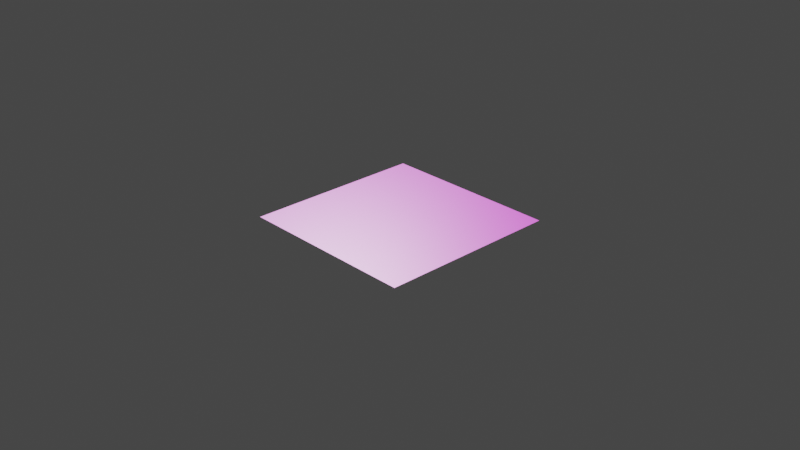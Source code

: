 # Source: Wood.blend  (saved by Blender 3.6.11; exported with 4.5.12 LTS)
import bpy
from mathutils import Matrix  # noqa: F401  (used for matrix-valued properties, if any)

bpy.ops.wm.read_factory_settings(use_empty=True)
scene = bpy.context.scene
scene.name = 'Scene'

# ---- collections
col_collection = bpy.data.collections.new('Collection'); scene.collection.children.link(col_collection)

# ---- images (referenced by path relative to the original .blend; pixels are not part of the script)
import os
ASSET_DIR = os.environ.get("B2B_ASSET_DIR", "")  # directory of the original .blend (textures are referenced by path, not embedded)
HERE = os.path.dirname(os.path.abspath(__file__))  # packed textures are extracted next to this script under _unpacked/

def load_image(name, relpath, width, height, colorspace="sRGB"):
    """Load a texture the original file referenced (path relative to the .blend, or extracted next to this script)."""
    p = next((c for c in (os.path.join(HERE, relpath), os.path.join(ASSET_DIR, relpath)) if relpath and os.path.exists(c)), "")
    if p:
        img = bpy.data.images.load(p, check_existing=True)
        img.name = name
    else:  # same state as the original file: an image datablock whose file is absent (Cycles renders it pink)
        img = bpy.data.images.new(name, width, height)
        img.source = "FILE"
        img.filepath = "//" + (relpath or name)
    img.colorspace_settings.name = colorspace
    return img
img_wckqdbvs_2k_albedo_jpg = load_image('wckqdbvs_2K_Albedo.jpg', 'wckqdbvs_2K_Albedo.jpg', 1024, 1024, 'sRGB')
img_wckqdbvs_2k_ao_jpg = load_image('wckqdbvs_2K_AO.jpg', 'wckqdbvs_2K_AO.jpg', 1024, 1024, 'Non-Color')
img_wckqdbvs_2k_roughness_jpg = load_image('wckqdbvs_2K_Roughness.jpg', 'wckqdbvs_2K_Roughness.jpg', 1024, 1024, 'Non-Color')
img_wckqdbvs_2k_normal_jpg = load_image('wckqdbvs_2K_Normal.jpg', 'wckqdbvs_2K_Normal.jpg', 1024, 1024, 'Non-Color')
img_wckqdbvs_2k_albedo_jpg_001 = load_image('wckqdbvs_2K_Albedo.jpg.001', 'wckqdbvs_2K_Albedo.jpg', 1024, 1024, 'sRGB')
img_wckqdbvs_2k_ao_jpg_001 = load_image('wckqdbvs_2K_AO.jpg.001', 'wckqdbvs_2K_AO.jpg', 1024, 1024, 'Non-Color')
img_wckqdbvs_2k_roughness_jpg_001 = load_image('wckqdbvs_2K_Roughness.jpg.001', 'wckqdbvs_2K_Roughness.jpg', 1024, 1024, 'Non-Color')
img_wckqdbvs_2k_normal_jpg_001 = load_image('wckqdbvs_2K_Normal.jpg.001', 'wckqdbvs_2K_Normal.jpg', 1024, 1024, 'Non-Color')
img_wchncbqs_2k_albedo_jpg_001 = load_image('wchncbqs_2K_Albedo.jpg.001', 'wchncbqs_2K_Albedo.jpg', 1024, 1024, 'sRGB')
img_wchncbqs_2k_ao_jpg_001 = load_image('wchncbqs_2K_AO.jpg.001', 'wchncbqs_2K_AO.jpg', 1024, 1024, 'Non-Color')
img_wchncbqs_2k_roughness_jpg_001 = load_image('wchncbqs_2K_Roughness.jpg.001', 'wchncbqs_2K_Roughness.jpg', 1024, 1024, 'Non-Color')
img_wchncbqs_2k_normal_jpg_001 = load_image('wchncbqs_2K_Normal.jpg.001', 'wchncbqs_2K_Normal.jpg', 1024, 1024, 'Non-Color')
img_wcboeghs_2k_albedo_jpg_001 = load_image('wcboeghs_2K_Albedo.jpg.001', 'wcboeghs_2K_Albedo.jpg', 1024, 1024, 'sRGB')
img_wcboeghs_2k_ao_jpg_001 = load_image('wcboeghs_2K_AO.jpg.001', 'wcboeghs_2K_AO.jpg', 1024, 1024, 'Non-Color')
img_wcboeghs_2k_roughness_jpg_001 = load_image('wcboeghs_2K_Roughness.jpg.001', 'wcboeghs_2K_Roughness.jpg', 1024, 1024, 'Non-Color')
img_wcboeghs_2k_normal_jpg_001 = load_image('wcboeghs_2K_Normal.jpg.001', 'wcboeghs_2K_Normal.jpg', 1024, 1024, 'Non-Color')
img_wcboeghs_2k_albedo_jpg_002 = load_image('wcboeghs_2K_Albedo.jpg.002', 'wcboeghs_2K_Albedo.jpg', 1024, 1024, 'sRGB')
img_wcboeghs_2k_ao_jpg_002 = load_image('wcboeghs_2K_AO.jpg.002', 'wcboeghs_2K_AO.jpg', 1024, 1024, 'Non-Color')
img_wcboeghs_2k_roughness_jpg_002 = load_image('wcboeghs_2K_Roughness.jpg.002', 'wcboeghs_2K_Roughness.jpg', 1024, 1024, 'Non-Color')
img_wcboeghs_2k_normal_jpg_002 = load_image('wcboeghs_2K_Normal.jpg.002', 'wcboeghs_2K_Normal.jpg', 1024, 1024, 'Non-Color')
img_sjdhdjqa_2k_albedo_jpg_001 = load_image('sjdhdjqa_2K_Albedo.jpg.001', 'sjdhdjqa_2K_Albedo.jpg', 1024, 1024, 'sRGB')
img_sjdhdjqa_2k_ao_jpg_001 = load_image('sjdhdjqa_2K_AO.jpg.001', 'sjdhdjqa_2K_AO.jpg', 1024, 1024, 'Non-Color')
img_sjdhdjqa_2k_roughness_jpg_001 = load_image('sjdhdjqa_2K_Roughness.jpg.001', 'sjdhdjqa_2K_Roughness.jpg', 1024, 1024, 'Non-Color')
img_sjdhdjqa_2k_normal_jpg_001 = load_image('sjdhdjqa_2K_Normal.jpg.001', 'sjdhdjqa_2K_Normal.jpg', 1024, 1024, 'Non-Color')
img_vcznah3g_2k_albedo_jpg_001 = load_image('vcznah3g_2K_Albedo.jpg.001', 'vcznah3g_2K_Albedo.jpg', 1024, 1024, 'sRGB')
img_vcznah3g_2k_ao_jpg_001 = load_image('vcznah3g_2K_AO.jpg.001', 'vcznah3g_2K_AO.jpg', 1024, 1024, 'Non-Color')
img_vcznah3g_2k_roughness_jpg_001 = load_image('vcznah3g_2K_Roughness.jpg.001', 'vcznah3g_2K_Roughness.jpg', 1024, 1024, 'Non-Color')
img_vcznah3g_2k_normal_jpg_001 = load_image('vcznah3g_2K_Normal.jpg.001', 'vcznah3g_2K_Normal.jpg', 1024, 1024, 'Non-Color')
img_vcznah3g_2k_albedo_jpg_002 = load_image('vcznah3g_2K_Albedo.jpg.002', 'vcznah3g_2K_Albedo.jpg', 1024, 1024, 'sRGB')
img_vcznah3g_2k_ao_jpg_002 = load_image('vcznah3g_2K_AO.jpg.002', 'vcznah3g_2K_AO.jpg', 1024, 1024, 'Non-Color')
img_vcznah3g_2k_roughness_jpg_002 = load_image('vcznah3g_2K_Roughness.jpg.002', 'vcznah3g_2K_Roughness.jpg', 1024, 1024, 'Non-Color')
img_vcznah3g_2k_normal_jpg_002 = load_image('vcznah3g_2K_Normal.jpg.002', 'vcznah3g_2K_Normal.jpg', 1024, 1024, 'Non-Color')
img_ud5mfboew_2k_albedo_jpg = load_image('ud5mfboew_2K_Albedo.jpg', 'ud5mfboew_2K_Albedo.jpg', 1024, 1024, 'sRGB')
img_ud5mfboew_2k_ao_jpg = load_image('ud5mfboew_2K_AO.jpg', 'ud5mfboew_2K_AO.jpg', 1024, 1024, 'Non-Color')
img_ud5mfboew_2k_roughness_jpg = load_image('ud5mfboew_2K_Roughness.jpg', 'ud5mfboew_2K_Roughness.jpg', 1024, 1024, 'Non-Color')
img_ud5mfboew_2k_normal_jpg = load_image('ud5mfboew_2K_Normal.jpg', 'ud5mfboew_2K_Normal.jpg', 1024, 1024, 'Non-Color')

# ---- materials (node trees are filled in below, after node groups)
mat_wooden_planks_wckqdbvs = bpy.data.materials.new('Wooden_Planks_wckqdbvs')
mat_wooden_planks_wckqdbvs.use_transparent_shadow = False
mat_wooden_planks_wchncbqs = bpy.data.materials.new('Wooden_Planks_wchncbqs')
mat_wooden_planks_wchncbqs.use_transparent_shadow = False
mat_wooden_planks_wcboeghs = bpy.data.materials.new('Wooden_Planks_wcboeghs')
mat_wooden_planks_wcboeghs.use_transparent_shadow = False
mat_wood_board_sjdhdjqa = bpy.data.materials.new('Wood_Board_sjdhdjqa')
mat_wood_board_sjdhdjqa.use_transparent_shadow = False
mat_wooden_planks_vcznah3g = bpy.data.materials.new('Wooden_Planks_vcznah3g')
mat_wooden_planks_vcznah3g.use_transparent_shadow = False
mat_wooden_planks_ud5mfboew = bpy.data.materials.new('Wooden_Planks_ud5mfboew')
mat_wooden_planks_ud5mfboew.use_transparent_shadow = False

# ---- material node trees
mat_wooden_planks_wckqdbvs.use_nodes = True; mat_wooden_planks_wckqdbvs.node_tree.nodes.clear()
_N = mat_wooden_planks_wckqdbvs.node_tree.nodes; _L = mat_wooden_planks_wckqdbvs.node_tree.links
n0 = _N.new('ShaderNodeBsdfPrincipled'); n0.name = 'Principled BSDF'; n0.location = (10, 300)
n0.subsurface_method = 'RANDOM_WALK_SKIN'
n0.inputs[3].default_value = 1.45
n0.inputs[11].default_value = 0.0
n0.inputs[19].default_value = 0.3625
n0.inputs[27].default_value = (0.0, 0.0, 0.0, 1.0)
n0.inputs[28].default_value = 1.0
n1 = _N.new('ShaderNodeMixRGB'); n1.name = 'Mix (Legacy)'; n1.location = (-250, 320)
n1.blend_type = 'MULTIPLY'
n2 = _N.new('ShaderNodeTexImage'); n2.name = 'Image Texture'; n2.location = (-640, 460)
n2.image = img_wckqdbvs_2k_albedo_jpg
n3 = _N.new('ShaderNodeTexImage'); n3.name = 'Image Texture.001'; n3.location = (-640, 200)
n3.image = img_wckqdbvs_2k_ao_jpg
n4 = _N.new('ShaderNodeTexImage'); n4.name = 'Image Texture.002'; n4.location = (-1150, -60)
n4.image = img_wckqdbvs_2k_roughness_jpg
n5 = _N.new('ShaderNodeTexImage'); n5.name = 'Image Texture.003'; n5.location = (-640, -207)
n5.image = img_wckqdbvs_2k_normal_jpg
n6 = _N.new('ShaderNodeNormalMap'); n6.name = 'Normal Map'; n6.location = (-250, -170)
n7 = _N.new('ShaderNodeOutputMaterial'); n7.name = 'Material Output'; n7.location = (300, 300)
n8 = _N.new('ShaderNodeMixRGB'); n8.name = 'Mix (Legacy).001'; n8.location = (-250, 320)
n8.blend_type = 'MULTIPLY'
n9 = _N.new('ShaderNodeTexImage'); n9.name = 'Image Texture.004'; n9.location = (-640, 460)
n9.image = img_wckqdbvs_2k_albedo_jpg_001
n10 = _N.new('ShaderNodeTexImage'); n10.name = 'Image Texture.005'; n10.location = (-640, 200)
n10.image = img_wckqdbvs_2k_ao_jpg_001
n11 = _N.new('ShaderNodeTexImage'); n11.name = 'Image Texture.006'; n11.location = (-1150, -60)
n11.image = img_wckqdbvs_2k_roughness_jpg_001
n12 = _N.new('ShaderNodeTexImage'); n12.name = 'Image Texture.007'; n12.location = (-640, -207)
n12.image = img_wckqdbvs_2k_normal_jpg_001
n13 = _N.new('ShaderNodeNormalMap'); n13.name = 'Normal Map.001'; n13.location = (-250, -170)
_L.new(n0.outputs[0], n7.inputs[0])
_L.new(n2.outputs[0], n1.inputs[1])
_L.new(n3.outputs[0], n1.inputs[2])
_L.new(n5.outputs[0], n6.inputs[1])
_L.new(n4.outputs[0], n0.inputs[2])
_L.new(n6.outputs[0], n0.inputs[5])
_L.new(n9.outputs[0], n8.inputs[1])
_L.new(n10.outputs[0], n8.inputs[2])
_L.new(n8.outputs[0], n0.inputs[0])
_L.new(n12.outputs[0], n13.inputs[1])
n7.is_active_output = True
mat_wooden_planks_wchncbqs.use_nodes = True; mat_wooden_planks_wchncbqs.node_tree.nodes.clear()
_N = mat_wooden_planks_wchncbqs.node_tree.nodes; _L = mat_wooden_planks_wchncbqs.node_tree.links
n0 = _N.new('ShaderNodeMixRGB'); n0.name = 'Mix (Legacy)'; n0.location = (-250, 320)
n0.blend_type = 'MULTIPLY'
n1 = _N.new('ShaderNodeTexImage'); n1.name = 'Image Texture'; n1.location = (-640, 460)
n1.image = img_wchncbqs_2k_albedo_jpg_001
n2 = _N.new('ShaderNodeTexImage'); n2.name = 'Image Texture.001'; n2.location = (-640, 200)
n2.image = img_wchncbqs_2k_ao_jpg_001
n3 = _N.new('ShaderNodeTexImage'); n3.name = 'Image Texture.002'; n3.location = (-1150, -60)
n3.image = img_wchncbqs_2k_roughness_jpg_001
n4 = _N.new('ShaderNodeTexImage'); n4.name = 'Image Texture.003'; n4.location = (-640, -207)
n4.image = img_wchncbqs_2k_normal_jpg_001
n5 = _N.new('ShaderNodeNormalMap'); n5.name = 'Normal Map'; n5.location = (-250, -170)
n6 = _N.new('ShaderNodeOutputMaterial'); n6.name = 'Material Output'; n6.location = (300, 300)
n7 = _N.new('ShaderNodeBsdfPrincipled'); n7.name = 'Principled BSDF'; n7.location = (10, 300)
n7.subsurface_method = 'RANDOM_WALK_SKIN'
n7.inputs[3].default_value = 1.45
n7.inputs[11].default_value = 0.0
n7.inputs[19].default_value = 0.3625
n7.inputs[27].default_value = (0.0, 0.0, 0.0, 1.0)
n7.inputs[28].default_value = 1.0
_L.new(n7.outputs[0], n6.inputs[0])
_L.new(n1.outputs[0], n0.inputs[1])
_L.new(n2.outputs[0], n0.inputs[2])
_L.new(n0.outputs[0], n7.inputs[0])
_L.new(n4.outputs[0], n5.inputs[1])
_L.new(n5.outputs[0], n7.inputs[5])
_L.new(n3.outputs[0], n7.inputs[2])
n6.is_active_output = True
mat_wooden_planks_wcboeghs.use_nodes = True; mat_wooden_planks_wcboeghs.node_tree.nodes.clear()
_N = mat_wooden_planks_wcboeghs.node_tree.nodes; _L = mat_wooden_planks_wcboeghs.node_tree.links
n0 = _N.new('ShaderNodeBsdfPrincipled'); n0.name = 'Principled BSDF'; n0.location = (10, 300)
n0.subsurface_method = 'RANDOM_WALK_SKIN'
n0.inputs[3].default_value = 1.45
n0.inputs[11].default_value = 0.0
n0.inputs[19].default_value = 0.3625
n0.inputs[27].default_value = (0.0, 0.0, 0.0, 1.0)
n1 = _N.new('ShaderNodeMixRGB'); n1.name = 'Mix (Legacy)'; n1.location = (-250, 320)
n1.blend_type = 'MULTIPLY'
n2 = _N.new('ShaderNodeTexImage'); n2.name = 'Image Texture'; n2.location = (-640, 460)
n2.image = img_wcboeghs_2k_albedo_jpg_001
n3 = _N.new('ShaderNodeTexImage'); n3.name = 'Image Texture.001'; n3.location = (-640, 200)
n3.image = img_wcboeghs_2k_ao_jpg_001
n4 = _N.new('ShaderNodeTexImage'); n4.name = 'Image Texture.002'; n4.location = (-1150, -60)
n4.image = img_wcboeghs_2k_roughness_jpg_001
n5 = _N.new('ShaderNodeTexImage'); n5.name = 'Image Texture.003'; n5.location = (-640, -207)
n5.image = img_wcboeghs_2k_normal_jpg_001
n6 = _N.new('ShaderNodeNormalMap'); n6.name = 'Normal Map'; n6.location = (-250, -170)
n7 = _N.new('ShaderNodeOutputMaterial'); n7.name = 'Material Output'; n7.location = (300, 300)
n8 = _N.new('ShaderNodeMixRGB'); n8.name = 'Mix (Legacy).001'; n8.location = (-250, 320)
n8.blend_type = 'MULTIPLY'
n9 = _N.new('ShaderNodeTexImage'); n9.name = 'Image Texture.004'; n9.location = (-640, 460)
n9.image = img_wcboeghs_2k_albedo_jpg_002
n10 = _N.new('ShaderNodeTexImage'); n10.name = 'Image Texture.005'; n10.location = (-640, 200)
n10.image = img_wcboeghs_2k_ao_jpg_002
n11 = _N.new('ShaderNodeTexImage'); n11.name = 'Image Texture.006'; n11.location = (-1150, -60)
n11.image = img_wcboeghs_2k_roughness_jpg_002
n12 = _N.new('ShaderNodeTexImage'); n12.name = 'Image Texture.007'; n12.location = (-640, -207)
n12.image = img_wcboeghs_2k_normal_jpg_002
n13 = _N.new('ShaderNodeNormalMap'); n13.name = 'Normal Map.001'; n13.location = (-250, -170)
_L.new(n0.outputs[0], n7.inputs[0])
_L.new(n2.outputs[0], n1.inputs[1])
_L.new(n3.outputs[0], n1.inputs[2])
_L.new(n5.outputs[0], n6.inputs[1])
_L.new(n4.outputs[0], n0.inputs[2])
_L.new(n6.outputs[0], n0.inputs[5])
_L.new(n9.outputs[0], n8.inputs[1])
_L.new(n10.outputs[0], n8.inputs[2])
_L.new(n8.outputs[0], n0.inputs[0])
_L.new(n11.outputs[0], n0.inputs[13])
_L.new(n12.outputs[0], n13.inputs[1])
_L.new(n13.outputs[0], n0.inputs[28])
n7.is_active_output = True
mat_wood_board_sjdhdjqa.use_nodes = True; mat_wood_board_sjdhdjqa.node_tree.nodes.clear()
_N = mat_wood_board_sjdhdjqa.node_tree.nodes; _L = mat_wood_board_sjdhdjqa.node_tree.links
n0 = _N.new('ShaderNodeMixRGB'); n0.name = 'Mix (Legacy)'; n0.location = (-250, 320)
n0.blend_type = 'MULTIPLY'
n1 = _N.new('ShaderNodeTexImage'); n1.name = 'Image Texture'; n1.location = (-640, 460)
n1.image = img_sjdhdjqa_2k_albedo_jpg_001
n2 = _N.new('ShaderNodeTexImage'); n2.name = 'Image Texture.001'; n2.location = (-640, 200)
n2.image = img_sjdhdjqa_2k_ao_jpg_001
n3 = _N.new('ShaderNodeTexImage'); n3.name = 'Image Texture.002'; n3.location = (-1150, -60)
n3.image = img_sjdhdjqa_2k_roughness_jpg_001
n4 = _N.new('ShaderNodeTexImage'); n4.name = 'Image Texture.003'; n4.location = (-640, -207)
n4.image = img_sjdhdjqa_2k_normal_jpg_001
n5 = _N.new('ShaderNodeNormalMap'); n5.name = 'Normal Map'; n5.location = (-250, -170)
n6 = _N.new('ShaderNodeOutputMaterial'); n6.name = 'Material Output'; n6.location = (300, 300)
n7 = _N.new('ShaderNodeBsdfPrincipled'); n7.name = 'Principled BSDF'; n7.location = (10, 300)
n7.subsurface_method = 'RANDOM_WALK_SKIN'
n7.inputs[3].default_value = 1.45
n7.inputs[11].default_value = 0.0
n7.inputs[19].default_value = 0.3625
n7.inputs[27].default_value = (0.0, 0.0, 0.0, 1.0)
n7.inputs[28].default_value = 1.0
_L.new(n7.outputs[0], n6.inputs[0])
_L.new(n1.outputs[0], n0.inputs[1])
_L.new(n2.outputs[0], n0.inputs[2])
_L.new(n0.outputs[0], n7.inputs[0])
_L.new(n4.outputs[0], n5.inputs[1])
_L.new(n3.outputs[0], n7.inputs[2])
_L.new(n5.outputs[0], n7.inputs[5])
n6.is_active_output = True
mat_wooden_planks_vcznah3g.use_nodes = True; mat_wooden_planks_vcznah3g.node_tree.nodes.clear()
_N = mat_wooden_planks_vcznah3g.node_tree.nodes; _L = mat_wooden_planks_vcznah3g.node_tree.links
n0 = _N.new('ShaderNodeBsdfPrincipled'); n0.name = 'Principled BSDF'; n0.location = (10, 300)
n0.subsurface_method = 'RANDOM_WALK_SKIN'
n0.inputs[3].default_value = 1.45
n0.inputs[11].default_value = 0.0
n0.inputs[19].default_value = 0.3625
n0.inputs[27].default_value = (0.0, 0.0, 0.0, 1.0)
n0.inputs[28].default_value = 1.0
n1 = _N.new('ShaderNodeOutputMaterial'); n1.name = 'Material Output'; n1.location = (300, 300)
n2 = _N.new('ShaderNodeMixRGB'); n2.name = 'Mix (Legacy)'; n2.location = (-250, 320)
n2.blend_type = 'MULTIPLY'
n3 = _N.new('ShaderNodeTexImage'); n3.name = 'Image Texture'; n3.location = (-640, 460)
n3.image = img_vcznah3g_2k_albedo_jpg_001
n4 = _N.new('ShaderNodeTexImage'); n4.name = 'Image Texture.001'; n4.location = (-640, 200)
n4.image = img_vcznah3g_2k_ao_jpg_001
n5 = _N.new('ShaderNodeTexImage'); n5.name = 'Image Texture.002'; n5.location = (-1150, -60)
n5.image = img_vcznah3g_2k_roughness_jpg_001
n6 = _N.new('ShaderNodeTexImage'); n6.name = 'Image Texture.003'; n6.location = (-640, -207)
n6.image = img_vcznah3g_2k_normal_jpg_001
n7 = _N.new('ShaderNodeNormalMap'); n7.name = 'Normal Map'; n7.location = (-250, -170)
n8 = _N.new('ShaderNodeMixRGB'); n8.name = 'Mix (Legacy).001'; n8.location = (-250, 320)
n8.blend_type = 'MULTIPLY'
n9 = _N.new('ShaderNodeTexImage'); n9.name = 'Image Texture.004'; n9.location = (-640, 460)
n9.image = img_vcznah3g_2k_albedo_jpg_002
n10 = _N.new('ShaderNodeTexImage'); n10.name = 'Image Texture.005'; n10.location = (-640, 200)
n10.image = img_vcznah3g_2k_ao_jpg_002
n11 = _N.new('ShaderNodeTexImage'); n11.name = 'Image Texture.006'; n11.location = (-1150, -60)
n11.image = img_vcznah3g_2k_roughness_jpg_002
n12 = _N.new('ShaderNodeTexImage'); n12.name = 'Image Texture.007'; n12.location = (-640, -207)
n12.image = img_vcznah3g_2k_normal_jpg_002
n13 = _N.new('ShaderNodeNormalMap'); n13.name = 'Normal Map.001'; n13.location = (-250, -170)
_L.new(n0.outputs[0], n1.inputs[0])
_L.new(n3.outputs[0], n2.inputs[1])
_L.new(n4.outputs[0], n2.inputs[2])
_L.new(n6.outputs[0], n7.inputs[1])
_L.new(n9.outputs[0], n8.inputs[1])
_L.new(n10.outputs[0], n8.inputs[2])
_L.new(n8.outputs[0], n0.inputs[0])
_L.new(n12.outputs[0], n13.inputs[1])
_L.new(n11.outputs[0], n0.inputs[2])
_L.new(n13.outputs[0], n0.inputs[5])
n1.is_active_output = True
mat_wooden_planks_ud5mfboew.use_nodes = True; mat_wooden_planks_ud5mfboew.node_tree.nodes.clear()
_N = mat_wooden_planks_ud5mfboew.node_tree.nodes; _L = mat_wooden_planks_ud5mfboew.node_tree.links
n0 = _N.new('ShaderNodeBsdfPrincipled'); n0.name = 'Principled BSDF'; n0.location = (10, 300)
n0.subsurface_method = 'RANDOM_WALK_SKIN'
n0.inputs[3].default_value = 1.45
n0.inputs[11].default_value = 0.0
n0.inputs[19].default_value = 0.3625
n0.inputs[27].default_value = (0.0, 0.0, 0.0, 1.0)
n0.inputs[28].default_value = 1.0
n1 = _N.new('ShaderNodeMixRGB'); n1.name = 'Mix (Legacy)'; n1.location = (-250, 320)
n1.blend_type = 'MULTIPLY'
n2 = _N.new('ShaderNodeTexImage'); n2.name = 'Image Texture'; n2.location = (-640, 460)
n2.image = img_ud5mfboew_2k_albedo_jpg
n3 = _N.new('ShaderNodeTexImage'); n3.name = 'Image Texture.001'; n3.location = (-640, 200)
n3.image = img_ud5mfboew_2k_ao_jpg
n4 = _N.new('ShaderNodeTexImage'); n4.name = 'Image Texture.002'; n4.location = (-1150, -60)
n4.image = img_ud5mfboew_2k_roughness_jpg
n5 = _N.new('ShaderNodeTexImage'); n5.name = 'Image Texture.003'; n5.location = (-640, -207)
n5.image = img_ud5mfboew_2k_normal_jpg
n6 = _N.new('ShaderNodeNormalMap'); n6.name = 'Normal Map'; n6.location = (-250, -170)
n7 = _N.new('ShaderNodeOutputMaterial'); n7.name = 'Material Output'; n7.location = (300, 300)
_L.new(n0.outputs[0], n7.inputs[0])
_L.new(n2.outputs[0], n1.inputs[1])
_L.new(n3.outputs[0], n1.inputs[2])
_L.new(n1.outputs[0], n0.inputs[0])
_L.new(n5.outputs[0], n6.inputs[1])
_L.new(n4.outputs[0], n0.inputs[2])
_L.new(n6.outputs[0], n0.inputs[5])
n7.is_active_output = True

# ---- world
world_world = bpy.data.worlds.new('World'); scene.world = world_world
world_world.use_nodes = True; world_world.node_tree.nodes.clear()
_N = world_world.node_tree.nodes; _L = world_world.node_tree.links
n0 = _N.new('ShaderNodeOutputWorld'); n0.name = 'World Output'; n0.location = (300, 300)
n1 = _N.new('ShaderNodeBackground'); n1.name = 'Background'; n1.location = (10, 300)
n1.inputs[0].default_value = (0.05088, 0.05088, 0.05088, 1.0)
_L.new(n1.outputs[0], n0.inputs[0])
n0.is_active_output = True
world_world.color = (0.05088, 0.05088, 0.05088)
world_world.use_sun_shadow = False
world_world.sun_shadow_jitter_overblur = 0.0

# ---- cameras
cam_camera = bpy.data.cameras.new('Camera')
cam_camera.clip_end = 100.0
cam_camera.ortho_scale = 7.314

# ---- meshes
me_plane = bpy.data.meshes.new('Plane')
me_plane.from_pydata([(-1.0, -1.0, 0.0), (1.0, -1.0, 0.0), (-1.0, 1.0, 0.0), (1.0, 1.0, 0.0)], [], [(0, 1, 3, 2)])
_uv = me_plane.uv_layers.new(name='UVMap')
_uv.uv.foreach_set('vector', [0.0, 0.0, 1.0, 0.0, 1.0, 1.0, 0.0, 1.0])
me_plane.materials.append(mat_wooden_planks_wckqdbvs)
me_plane.materials.append(mat_wooden_planks_wchncbqs)
me_plane.materials.append(mat_wooden_planks_wcboeghs)
me_plane.materials.append(mat_wood_board_sjdhdjqa)
me_plane.materials.append(mat_wooden_planks_vcznah3g)
me_plane.materials.append(mat_wooden_planks_ud5mfboew)
me_plane.update()

# ---- objects
ob_camera = bpy.data.objects.new('Camera', cam_camera)
ob_woodmaterial = bpy.data.objects.new('WoodMaterial', me_plane)

# ---- transforms, parenting, visibility, modifiers, constraints
ob_camera.location = (7.359, -6.926, 4.958)
ob_camera.rotation_euler = (1.109, 0.0, 0.8149)
ob_camera.lock_rotations_4d = False
ob_camera.empty_display_type = 'ARROWS'
ob_camera.color = (0.0, 0.0, 0.0, 0.0)
ob_camera.display_type = 'WIRE'
ob_camera.lineart.crease_threshold = 0.0
ob_woodmaterial.location = (0.0, 0.0, 0.0)

# ---- collection membership
col_collection.objects.link(ob_camera)
col_collection.objects.link(ob_woodmaterial)

# ---- scene / render settings (as saved in the file)
scene.camera = ob_camera
scene.frame_start = 1; scene.frame_end = 250; scene.frame_set(1)
scene.render.engine = 'BLENDER_EEVEE_NEXT'
scene.cycles.sampling_pattern = 'TABULATED_SOBOL'
scene.view_settings.view_transform = 'Filmic'
bpy.context.view_layer.update()

# ---- added for rendering (the .blend has no usable light): sun
light_auto_sun = bpy.data.lights.new('AutoSun', 'SUN')
light_auto_sun.energy = 3.0
light_auto_sun.angle = 0.0523599
ob_auto_sun = bpy.data.objects.new('AutoSun', light_auto_sun)
scene.collection.objects.link(ob_auto_sun)
ob_auto_sun.rotation_euler = (0.872665, 0.174533, 0.523599)
bpy.context.view_layer.update()
